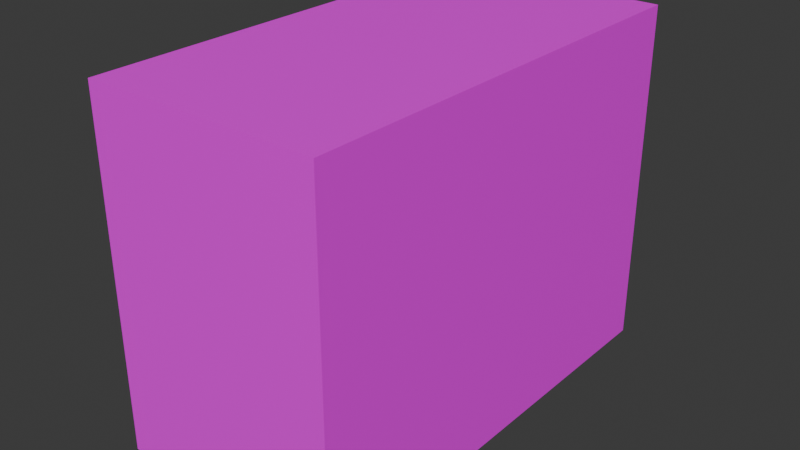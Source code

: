 # Source: Szafka.blend  (saved by Blender 4.3.34; exported with 4.5.12 LTS)
import bpy
from mathutils import Matrix  # noqa: F401  (used for matrix-valued properties, if any)

bpy.ops.wm.read_factory_settings(use_empty=True)
scene = bpy.context.scene
scene.name = 'Scene'

# ---- collections
col_collection = bpy.data.collections.new('Collection'); scene.collection.children.link(col_collection)

# ---- images (referenced by path relative to the original .blend; pixels are not part of the script)
import os
ASSET_DIR = os.environ.get("B2B_ASSET_DIR", "")  # directory of the original .blend (textures are referenced by path, not embedded)
HERE = os.path.dirname(os.path.abspath(__file__))  # packed textures are extracted next to this script under _unpacked/

def load_image(name, relpath, width, height, colorspace="sRGB"):
    """Load a texture the original file referenced (path relative to the .blend, or extracted next to this script)."""
    p = next((c for c in (os.path.join(HERE, relpath), os.path.join(ASSET_DIR, relpath)) if relpath and os.path.exists(c)), "")
    if p:
        img = bpy.data.images.load(p, check_existing=True)
        img.name = name
    else:  # same state as the original file: an image datablock whose file is absent (Cycles renders it pink)
        img = bpy.data.images.new(name, width, height)
        img.source = "FILE"
        img.filepath = "//" + (relpath or name)
    img.colorspace_settings.name = colorspace
    return img
img_media_png_png = load_image('media.png.png', 'do_pomniejszenia/media.png.png', 1024, 1024, 'sRGB')

# ---- materials (node trees are filled in below, after node groups)
mat_material = bpy.data.materials.new('Material')
mat_material.alpha_threshold = 0.0
mat_material.roughness = 0.5
mat_material.line_color = (0.0, 0.0, 0.0, 1.0)

# ---- material node trees
mat_material.use_nodes = True; mat_material.node_tree.nodes.clear()
_N = mat_material.node_tree.nodes; _L = mat_material.node_tree.links
n0 = _N.new('ShaderNodeOutputMaterial'); n0.name = 'Material Output'; n0.location = (300, 300)
n1 = _N.new('ShaderNodeBsdfPrincipled'); n1.name = 'Principled BSDF'; n1.location = (10, 300)
n1.inputs[3].default_value = 1.45
n2 = _N.new('ShaderNodeTexImage'); n2.name = 'Image Texture'; n2.location = (-452, 271)
n2.image = img_media_png_png
_L.new(n1.outputs[0], n0.inputs[0])
_L.new(n2.outputs[0], n1.inputs[0])
_L.new(n2.outputs[1], n1.inputs[4])
n0.is_active_output = True

# ---- world
world_world = bpy.data.worlds.new('World'); scene.world = world_world
world_world.use_nodes = True; world_world.node_tree.nodes.clear()
_N = world_world.node_tree.nodes; _L = world_world.node_tree.links
n0 = _N.new('ShaderNodeOutputWorld'); n0.name = 'World Output'; n0.location = (300, 300)
n1 = _N.new('ShaderNodeBackground'); n1.name = 'Background'; n1.location = (10, 300)
n1.inputs[0].default_value = (0.05088, 0.05088, 0.05088, 1.0)
_L.new(n1.outputs[0], n0.inputs[0])
n0.is_active_output = True
world_world.color = (0.05088, 0.05088, 0.05088)
world_world.sun_shadow_jitter_overblur = 0.0

# ---- meshes
me_cube = bpy.data.meshes.new('Cube')
me_cube.from_pydata([(1.0, 1.0, 2.0), (1.0, 1.0, 0.0), (1.0, -1.0, 2.0), (1.0, -1.0, 0.0), (-1.0, 1.0, 2.0), (-1.0, 1.0, 0.0), (-1.0, -1.0, 2.0), (-1.0, -1.0, 0.0)], [], [(0, 4, 6, 2), (3, 2, 6, 7), (7, 6, 4, 5), (5, 1, 3, 7), (1, 0, 2, 3), (5, 4, 0, 1)])
_uv = me_cube.uv_layers.new(name='UVMap')
_uv.uv.foreach_set('vector', [0.3592, 0.6433, 0.3574, 0.8072, 0.002159, 0.8041, 0.003962, 0.6402, 0.7409, 0.4646, 0.741, 1.0, 0.9993, 1.0, 0.9991, 0.4648, 0.4032, 0.6411, 0.6532, 0.6411, 0.6532, 0.8911, 0.4032, 0.8911, 0.7431, 0.4653, 0.9996, 0.4653, 0.9996, 0.9992, 0.7431, 0.9992, 0.7083, 0.5304, 0.7063, 1.001, -8.034e-05, 1.0, 0.0002898, 0.5319, 1.001, 0.4646, 0.9998, 1.0, 0.7401, 0.9998, 0.7408, 0.465])
me_cube.materials.append(mat_material)
me_cube.use_mirror_vertex_groups = False
me_cube.update()

# ---- objects
ob_szafka = bpy.data.objects.new('Szafka', me_cube)

# ---- transforms, parenting, visibility, modifiers, constraints
ob_szafka.location = (0.0, 0.0, 0.0)
ob_szafka.scale = (0.6713, 1.293, 1.0)
ob_szafka.lock_rotations_4d = False
ob_szafka.empty_display_type = 'ARROWS'
ob_szafka.lineart.crease_threshold = 0.0

# ---- collection membership
col_collection.objects.link(ob_szafka)

# ---- scene / render settings (as saved in the file)
scene.frame_start = 1; scene.frame_end = 250; scene.frame_set(1)
scene.render.engine = 'BLENDER_EEVEE_NEXT'
bpy.context.view_layer.update()

# ---- added for rendering (the .blend has no active camera and no usable light): camera, sun
cam_auto = bpy.data.cameras.new('AutoCamera')
cam_auto.lens = 50.0
cam_auto.sensor_width = 36.0
cam_auto.clip_end = 1000.0
ob_auto_camera = bpy.data.objects.new('AutoCamera', cam_auto)
scene.collection.objects.link(ob_auto_camera)
ob_auto_camera.location = (3.27009, -3.92411, 3.61608)
ob_auto_camera.rotation_euler = (1.09748, -7.21219e-08, 0.694738)
scene.camera = ob_auto_camera
light_auto_sun = bpy.data.lights.new('AutoSun', 'SUN')
light_auto_sun.energy = 3.0
light_auto_sun.angle = 0.0523599
ob_auto_sun = bpy.data.objects.new('AutoSun', light_auto_sun)
scene.collection.objects.link(ob_auto_sun)
ob_auto_sun.rotation_euler = (0.872665, 0.174533, 0.523599)
bpy.context.view_layer.update()
